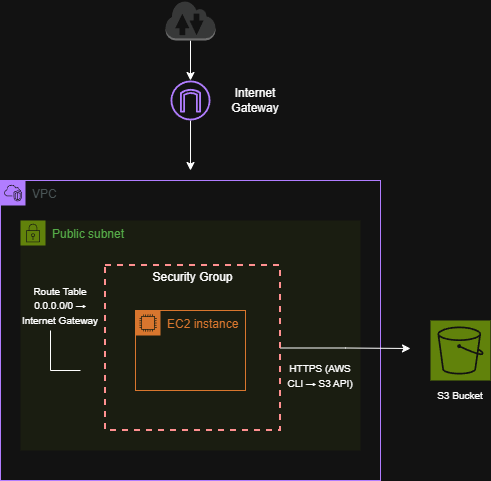

The diagram above was exported from draw.io. Its source (the exported page's mxGraphModel, read from the mxfile embedded in the PNG):
<mxGraphModel dx="784" dy="1136" grid="1" gridSize="10" guides="1" tooltips="1" connect="1" arrows="1" fold="1" page="1" pageScale="1" pageWidth="850" pageHeight="1100" math="0" shadow="0">
  <root>
    <mxCell id="0" />
    <mxCell id="1" parent="0" />
    <mxCell id="Lw3d9IEIXuCHiBjedua1-6" edge="1" parent="1" source="Lw3d9IEIXuCHiBjedua1-1" style="edgeStyle=orthogonalEdgeStyle;rounded=0;orthogonalLoop=1;jettySize=auto;html=1;" target="Lw3d9IEIXuCHiBjedua1-7">
      <mxGeometry relative="1" as="geometry">
        <mxPoint x="390" y="180" as="targetPoint" />
      </mxGeometry>
    </mxCell>
    <mxCell id="Lw3d9IEIXuCHiBjedua1-1" parent="1" style="outlineConnect=0;dashed=0;verticalLabelPosition=bottom;verticalAlign=top;align=center;html=1;shape=mxgraph.aws3.internet_2;fillColor=#D2D3D3;gradientColor=none;" value="" vertex="1">
      <mxGeometry height="40" width="50" x="365" y="90" as="geometry" />
    </mxCell>
    <mxCell id="Lw3d9IEIXuCHiBjedua1-2" parent="1" style="points=[[0,0],[0.25,0],[0.5,0],[0.75,0],[1,0],[1,0.25],[1,0.5],[1,0.75],[1,1],[0.75,1],[0.5,1],[0.25,1],[0,1],[0,0.75],[0,0.5],[0,0.25]];outlineConnect=0;gradientColor=none;html=1;whiteSpace=wrap;fontSize=12;fontStyle=0;container=1;pointerEvents=0;collapsible=0;recursiveResize=0;shape=mxgraph.aws4.group;grIcon=mxgraph.aws4.group_vpc2;strokeColor=#8C4FFF;fillColor=none;verticalAlign=top;align=left;spacingLeft=30;fontColor=#AAB7B8;dashed=0;" value="VPC" vertex="1">
      <mxGeometry height="300" width="380" x="200" y="270" as="geometry" />
    </mxCell>
    <mxCell id="Lw3d9IEIXuCHiBjedua1-3" parent="Lw3d9IEIXuCHiBjedua1-2" style="points=[[0,0],[0.25,0],[0.5,0],[0.75,0],[1,0],[1,0.25],[1,0.5],[1,0.75],[1,1],[0.75,1],[0.5,1],[0.25,1],[0,1],[0,0.75],[0,0.5],[0,0.25]];outlineConnect=0;gradientColor=none;html=1;whiteSpace=wrap;fontSize=12;fontStyle=0;container=1;pointerEvents=0;collapsible=0;recursiveResize=0;shape=mxgraph.aws4.group;grIcon=mxgraph.aws4.group_security_group;grStroke=0;strokeColor=#7AA116;fillColor=#F2F6E8;verticalAlign=top;align=left;spacingLeft=30;fontColor=#248814;dashed=0;" value="Public subnet" vertex="1">
      <mxGeometry height="230" width="340" x="20" y="40" as="geometry" />
    </mxCell>
    <mxCell id="Lw3d9IEIXuCHiBjedua1-4" parent="Lw3d9IEIXuCHiBjedua1-3" style="points=[[0,0],[0.25,0],[0.5,0],[0.75,0],[1,0],[1,0.25],[1,0.5],[1,0.75],[1,1],[0.75,1],[0.5,1],[0.25,1],[0,1],[0,0.75],[0,0.5],[0,0.25]];outlineConnect=0;gradientColor=none;html=1;whiteSpace=wrap;fontSize=12;fontStyle=0;container=1;pointerEvents=0;collapsible=0;recursiveResize=0;shape=mxgraph.aws4.group;grIcon=mxgraph.aws4.group_ec2_instance_contents;strokeColor=#D86613;fillColor=none;verticalAlign=top;align=left;spacingLeft=30;fontColor=#D86613;dashed=0;" value="EC2 instance" vertex="1">
      <mxGeometry height="80" width="110" x="115" y="90" as="geometry" />
    </mxCell>
    <mxCell id="Lw3d9IEIXuCHiBjedua1-12" edge="1" parent="Lw3d9IEIXuCHiBjedua1-3" source="Lw3d9IEIXuCHiBjedua1-5" style="edgeStyle=orthogonalEdgeStyle;rounded=0;orthogonalLoop=1;jettySize=auto;html=1;">
      <mxGeometry relative="1" as="geometry">
        <mxPoint x="390" y="128" as="targetPoint" />
      </mxGeometry>
    </mxCell>
    <mxCell id="Lw3d9IEIXuCHiBjedua1-19" edge="1" parent="Lw3d9IEIXuCHiBjedua1-3" style="endArrow=none;html=1;rounded=0;curved=0;" value="">
      <mxGeometry height="50" relative="1" width="50" as="geometry">
        <Array as="points">
          <mxPoint x="30" y="150" />
        </Array>
        <mxPoint x="60" y="150" as="sourcePoint" />
        <mxPoint x="30" y="110" as="targetPoint" />
      </mxGeometry>
    </mxCell>
    <mxCell id="Lw3d9IEIXuCHiBjedua1-20" parent="Lw3d9IEIXuCHiBjedua1-3" style="text;html=1;whiteSpace=wrap;strokeColor=none;fillColor=none;align=center;verticalAlign=middle;rounded=0;" value="&lt;div&gt;&lt;font style=&quot;font-size: 10px;&quot;&gt;Route Table&lt;/font&gt;&lt;/div&gt;&lt;font style=&quot;font-size: 10px;&quot;&gt;0.0.0.0/0 → Internet Gateway&lt;/font&gt;" vertex="1">
      <mxGeometry height="30" width="80" y="70" as="geometry" />
    </mxCell>
    <mxCell id="Lw3d9IEIXuCHiBjedua1-5" parent="Lw3d9IEIXuCHiBjedua1-3" style="fontStyle=0;verticalAlign=top;align=center;spacingTop=-2;fillColor=none;rounded=0;whiteSpace=wrap;html=1;strokeColor=#FF0000;strokeWidth=2;dashed=1;container=1;collapsible=0;expand=0;recursiveResize=0;" value="Security Group" vertex="1">
      <mxGeometry height="165" width="175" x="85" y="45" as="geometry" />
    </mxCell>
    <mxCell id="Lw3d9IEIXuCHiBjedua1-14" parent="Lw3d9IEIXuCHiBjedua1-3" style="text;html=1;whiteSpace=wrap;strokeColor=none;fillColor=none;align=center;verticalAlign=middle;rounded=0;" value="&lt;font style=&quot;font-size: 10px;&quot;&gt;HTTPS (AWS CLI → S3 API)&lt;/font&gt;" vertex="1">
      <mxGeometry height="50" width="80" x="260" y="130" as="geometry" />
    </mxCell>
    <mxCell id="Lw3d9IEIXuCHiBjedua1-8" edge="1" parent="1" source="Lw3d9IEIXuCHiBjedua1-7" style="edgeStyle=orthogonalEdgeStyle;rounded=0;orthogonalLoop=1;jettySize=auto;html=1;">
      <mxGeometry relative="1" as="geometry">
        <mxPoint x="390.01" y="260" as="targetPoint" />
      </mxGeometry>
    </mxCell>
    <mxCell id="Lw3d9IEIXuCHiBjedua1-7" parent="1" style="sketch=0;outlineConnect=0;fontColor=#232F3E;gradientColor=none;fillColor=#8C4FFF;strokeColor=none;dashed=0;verticalLabelPosition=bottom;verticalAlign=top;align=center;html=1;fontSize=12;fontStyle=0;aspect=fixed;pointerEvents=1;shape=mxgraph.aws4.internet_gateway;" value="" vertex="1">
      <mxGeometry height="40" width="40" x="370" y="170" as="geometry" />
    </mxCell>
    <mxCell id="Lw3d9IEIXuCHiBjedua1-10" parent="1" style="sketch=0;points=[[0,0,0],[0.25,0,0],[0.5,0,0],[0.75,0,0],[1,0,0],[0,1,0],[0.25,1,0],[0.5,1,0],[0.75,1,0],[1,1,0],[0,0.25,0],[0,0.5,0],[0,0.75,0],[1,0.25,0],[1,0.5,0],[1,0.75,0]];outlineConnect=0;fontColor=#232F3E;fillColor=#7AA116;strokeColor=#ffffff;dashed=0;verticalLabelPosition=bottom;verticalAlign=top;align=center;html=1;fontSize=12;fontStyle=0;aspect=fixed;shape=mxgraph.aws4.resourceIcon;resIcon=mxgraph.aws4.s3;" value="" vertex="1">
      <mxGeometry height="60" width="60" x="630" y="410" as="geometry" />
    </mxCell>
    <mxCell id="Lw3d9IEIXuCHiBjedua1-11" parent="1" style="text;html=1;whiteSpace=wrap;strokeColor=none;fillColor=none;align=center;verticalAlign=middle;rounded=0;" value="&lt;font style=&quot;font-size: 10px;&quot;&gt;S3 Bucket&lt;/font&gt;" vertex="1">
      <mxGeometry height="30" width="60" x="630" y="470" as="geometry" />
    </mxCell>
    <mxCell id="Lw3d9IEIXuCHiBjedua1-16" parent="1" style="text;html=1;whiteSpace=wrap;strokeColor=none;fillColor=none;align=center;verticalAlign=middle;rounded=0;" value="Internet Gateway" vertex="1">
      <mxGeometry height="30" width="60" x="425" y="175" as="geometry" />
    </mxCell>
  </root>
</mxGraphModel>